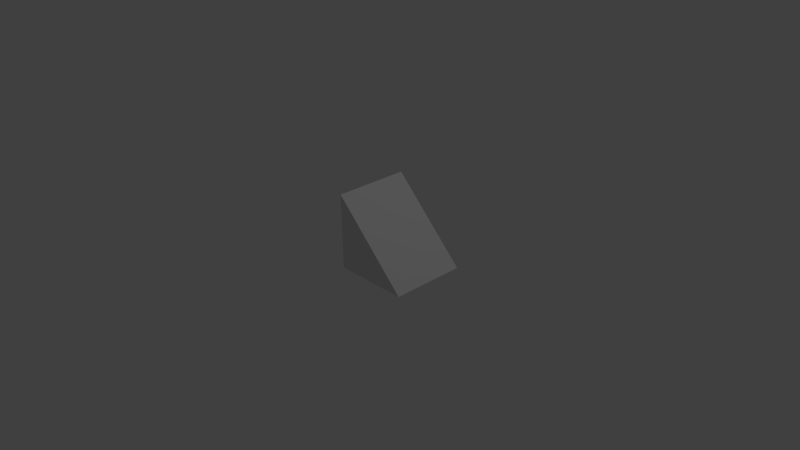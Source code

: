 # Source: triangular.blend  (saved by Blender 2.76.0; exported with 4.5.12 LTS)
import bpy
from mathutils import Matrix  # noqa: F401  (used for matrix-valued properties, if any)

bpy.ops.wm.read_factory_settings(use_empty=True)
scene = bpy.context.scene
scene.name = 'Scene'

# ---- collections
col_collection_1 = bpy.data.collections.new('Collection 1'); scene.collection.children.link(col_collection_1)

# ---- materials (node trees are filled in below, after node groups)
mat_material = bpy.data.materials.new('Material')
mat_material.alpha_threshold = 0.0
mat_material.use_transparent_shadow = False
mat_material.roughness = 0.5
mat_material.line_color = (0.0, 0.0, 0.0, 1.0)

# ---- material node trees

# ---- world
world_world = bpy.data.worlds.new('World'); scene.world = world_world
world_world.color = (0.05088, 0.05088, 0.05088)
world_world.use_sun_shadow = False
world_world.sun_shadow_jitter_overblur = 0.0
world_world.cycles.sampling_method = 'MANUAL'
world_world.cycles.sample_map_resolution = 256

# ---- cameras
cam_camera = bpy.data.cameras.new('Camera')
cam_camera.clip_end = 100.0
cam_camera.lens = 35.0
cam_camera.sensor_width = 32.0
cam_camera.sensor_height = 18.0
cam_camera.ortho_scale = 7.314
cam_camera.dof.focus_distance = 0.0
cam_camera.dof.aperture_fstop = 128.0

# ---- lights
light_lamp = bpy.data.lights.new('Lamp', 'POINT')
light_lamp.transmission_factor = 0.0
light_lamp.cutoff_distance = 30.0
light_lamp.energy = 100.0
light_lamp.shadow_buffer_clip_start = 1.001
light_lamp.shadow_soft_size = 0.1
light_lamp.shadow_maximum_resolution = 0.006
light_lamp.use_absolute_resolution = True
light_lamp.cycles.use_multiple_importance_sampling = False

# ---- meshes
me_cube = bpy.data.meshes.new('Cube')
me_cube.from_pydata([(1.0, 0.0, 0.0), (0.0, 0.0, 0.0), (0.0, 1.0, 0.0), (1.0, 0.0, 1.0), (0.0, 0.0, 1.0), (0.0, 1.0, 1.0)], [], [(0, 1, 2), (5, 4, 3), (3, 4, 1), (4, 5, 2), (0, 2, 5), (3, 0, 5), (0, 3, 1), (1, 4, 2)])
me_cube.materials.append(mat_material)
me_cube.use_remesh_preserve_volume = False
me_cube.use_remesh_preserve_attributes = False
me_cube.use_mirror_vertex_groups = False
me_cube.update()

# ---- objects
ob_cube = bpy.data.objects.new('Cube', me_cube)
ob_lamp = bpy.data.objects.new('Lamp', light_lamp)
ob_camera = bpy.data.objects.new('Camera', cam_camera)

# ---- transforms, parenting, visibility, modifiers, constraints
ob_cube.location = (0.0, 0.5, 0.0)
ob_cube.rotation_euler = (1.571, 0.0, 0.0)
ob_cube.lock_rotations_4d = False
ob_cube.empty_display_type = 'ARROWS'
ob_cube.lineart.crease_threshold = 0.0
ob_lamp.location = (4.076, 1.005, 5.904)
ob_lamp.rotation_euler = (0.6503, 0.05522, 1.866)
ob_lamp.lock_rotations_4d = False
ob_lamp.empty_display_type = 'ARROWS'
ob_lamp.color = (0.0, 0.0, 0.0, 0.0)
ob_lamp.lineart.crease_threshold = 0.0
ob_camera.location = (7.481, -6.508, 5.344)
ob_camera.rotation_euler = (1.109, 0.01082, 0.8149)
ob_camera.lock_rotations_4d = False
ob_camera.empty_display_type = 'ARROWS'
ob_camera.color = (0.0, 0.0, 0.0, 0.0)
ob_camera.display_type = 'WIRE'
ob_camera.lineart.crease_threshold = 0.0

# ---- collection membership
col_collection_1.objects.link(ob_cube)
col_collection_1.objects.link(ob_lamp)
col_collection_1.objects.link(ob_camera)

# ---- scene / render settings (as saved in the file)
scene.camera = ob_camera
scene.frame_start = 1; scene.frame_end = 250; scene.frame_set(1)
scene.render.engine = 'BLENDER_EEVEE_NEXT'
scene.render.resolution_percentage = 50
scene.render.dither_intensity = 0.0
scene.cycles.use_denoising = False
scene.cycles.samples = 10
scene.cycles.sampling_pattern = 'TABULATED_SOBOL'
scene.cycles.light_sampling_threshold = 0.0
scene.cycles.use_adaptive_sampling = False
scene.cycles.use_light_tree = False
scene.cycles.blur_glossy = 0.0
scene.cycles.pixel_filter_type = 'GAUSSIAN'
scene.cycles.sample_clamp_indirect = 0.0
scene.view_settings.view_transform = 'Standard'
bpy.context.view_layer.update()
